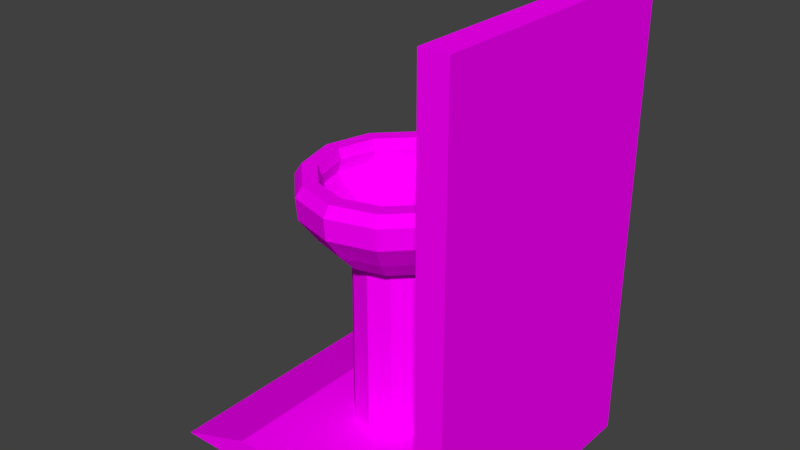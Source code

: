 # Source: fountain.blend  (saved by Blender 2.79.0; exported with 4.5.12 LTS)
import bpy
from mathutils import Matrix  # noqa: F401  (used for matrix-valued properties, if any)

bpy.ops.wm.read_factory_settings(use_empty=True)
scene = bpy.context.scene
scene.name = 'Scene'

# ---- collections
col_collection_1 = bpy.data.collections.new('Collection 1'); scene.collection.children.link(col_collection_1)

# ---- images (referenced by path relative to the original .blend; pixels are not part of the script)
import os
ASSET_DIR = os.environ.get("B2B_ASSET_DIR", "")  # directory of the original .blend (textures are referenced by path, not embedded)
HERE = os.path.dirname(os.path.abspath(__file__))  # packed textures are extracted next to this script under _unpacked/

def load_image(name, relpath, width, height, colorspace="sRGB"):
    """Load a texture the original file referenced (path relative to the .blend, or extracted next to this script)."""
    p = next((c for c in (os.path.join(HERE, relpath), os.path.join(ASSET_DIR, relpath)) if relpath and os.path.exists(c)), "")
    if p:
        img = bpy.data.images.load(p, check_existing=True)
        img.name = name
    else:  # same state as the original file: an image datablock whose file is absent (Cycles renders it pink)
        img = bpy.data.images.new(name, width, height)
        img.source = "FILE"
        img.filepath = "//" + (relpath or name)
    img.colorspace_settings.name = colorspace
    return img
img_marbre5_jpg = load_image('marbre5.jpg', 'marbre5.jpg', 1024, 1024, 'sRGB')

# ---- materials (node trees are filled in below, after node groups)
mat_material = bpy.data.materials.new('Material')
mat_material.alpha_threshold = 0.0
mat_material.roughness = 0.5

# ---- material node trees
mat_material.use_nodes = True; mat_material.node_tree.nodes.clear()
_N = mat_material.node_tree.nodes; _L = mat_material.node_tree.links
n0 = _N.new('ShaderNodeOutputMaterial'); n0.name = 'Material Output'; n0.location = (300, 300)
n1 = _N.new('ShaderNodeBsdfDiffuse'); n1.name = 'Diffuse BSDF'; n1.location = (10, 300)
n2 = _N.new('ShaderNodeTexImage'); n2.name = 'Image Texture'; n2.location = (-180, 300)
n2.width = 140
n2.image = img_marbre5_jpg
_L.new(n1.outputs[0], n0.inputs[0])
_L.new(n2.outputs[0], n1.inputs[0])
n0.is_active_output = True

# ---- world
world_world = bpy.data.worlds.new('World'); scene.world = world_world
world_world.color = (0.05088, 0.05088, 0.05088)
world_world.use_sun_shadow = False
world_world.sun_shadow_jitter_overblur = 0.0
world_world.cycles.sampling_method = 'MANUAL'

# ---- meshes
me_cylinder_002 = bpy.data.meshes.new('Cylinder.002')
me_cylinder_002.from_pydata([(-0.551, -0.866, -2.657), (-0.5269, -0.866, -0.6569), (-0.917, -0.5, -2.657), (-0.8961, -0.5, -0.6569), (-1.051, -4.649e-07, -2.657), (-1.031, -4.649e-07, -0.6569), (-0.917, 0.5, -2.657), (-0.8961, 0.5, -0.6569), (-0.551, 0.866, -2.657), (-0.5269, 0.866, -0.6569), (-0.6701, -1.167, -0.578), (-1.165, -0.6739, -0.578), (-1.347, -5.783e-07, -0.578), (-1.165, 0.6739, -0.578), (-0.6701, 1.167, -0.578), (-0.8399, -1.498, -0.3656), (-1.473, -0.865, -0.3656), (-1.705, -6.943e-07, -0.3656), (-1.473, 0.865, -0.3656), (-0.8399, 1.498, -0.3656), (-1.028, -1.824, -0.1015), (-1.798, -1.053, -0.1015), (-2.081, -8.106e-07, -0.1015), (-1.798, 1.053, -0.1015), (-1.028, 1.824, -0.1015), (-1.048, -1.859, 0.1447), (-1.834, -1.073, 0.1446), (-2.122, -8.236e-07, 0.1446), (-1.834, 1.073, 0.1446), (-1.048, 1.859, 0.1447), (-0.979, -1.729, 0.2629), (-1.71, -0.9985, 0.2629), (-1.978, -7.759e-07, 0.2629), (-1.71, 0.9985, 0.2629), (-0.979, 1.729, 0.2629), (-0.826, -1.437, 0.2629), (-1.436, -0.8298, 0.2629), (-1.659, -6.583e-07, 0.2629), (-1.436, 0.8298, 0.2629), (-0.826, 1.437, 0.2629), (-0.7899, -1.372, 0.1426), (-1.373, -0.792, 0.1426), (-1.586, -6.342e-07, 0.1426), (-1.373, 0.792, 0.1426), (-0.7899, 1.372, 0.1426), (-0.8303, -1.452, -0.005403), (-1.446, -0.8383, -0.005409), (-1.671, -6.66e-07, -0.005411), (-1.446, 0.8383, -0.005409), (-0.8303, 1.452, -0.005403), (-0.7496, -1.306, -0.1205), (-1.303, -0.7539, -0.1205), (-1.505, -6.11e-07, -0.1205), (-1.303, 0.7539, -0.1205), (-0.7496, 1.306, -0.1205), (-0.6137, -1.069, -0.2453), (-1.068, -0.6173, -0.2453), (-1.234, -5.273e-07, -0.2453), (-1.068, 0.6173, -0.2453), (-0.6137, 1.069, -0.2453), (-0.432, -0.6986, -0.3429), (-0.7311, -0.4033, -0.3429), (-0.8405, -3.866e-07, -0.3429), (-0.7311, 0.4033, -0.3429), (-0.432, 0.6986, -0.3429), (-0.2007, -0.2593, -0.4502), (-0.3102, -0.1497, -0.4502), (-0.3504, -2.122e-07, -0.4502), (-0.3102, 0.1497, -0.4502), (-0.2007, 0.2593, -0.4502), (-0.05098, 1.0, -2.657), (-0.05098, 1.0, -0.6569), (-0.05098, -1.0, -2.657), (-0.05098, -1.0, -0.6569), (0.449, -0.866, -2.657), (0.4249, -0.866, -0.6569), (0.815, -0.5, -2.657), (0.7941, -0.5, -0.6569), (0.949, -4.649e-07, -2.657), (0.9292, -4.649e-07, -0.6569), (0.815, 0.5, -2.657), (0.7941, 0.5, -0.6569), (0.449, 0.866, -2.657), (0.4249, 0.866, -0.6569), (-0.05098, 1.348, -0.578), (-0.05098, -1.348, -0.578), (0.5681, -1.167, -0.578), (1.063, -0.6739, -0.578), (1.245, -5.783e-07, -0.578), (1.063, 0.6739, -0.578), (0.5681, 1.167, -0.578), (-0.05098, 1.73, -0.3656), (-0.05098, -1.726, -0.3724), (0.7379, -1.498, -0.3656), (1.371, -0.865, -0.3656), (1.603, -6.943e-07, -0.3656), (1.371, 0.865, -0.3656), (0.7379, 1.498, -0.3656), (-0.05098, 2.106, -0.1015), (-0.05098, -2.106, -0.1015), (0.9258, -1.824, -0.1015), (1.697, -1.053, -0.1015), (1.979, -8.106e-07, -0.1015), (1.697, 1.053, -0.1015), (0.9258, 1.824, -0.1015), (-0.05098, 2.147, 0.1448), (-0.05098, -2.147, 0.1448), (0.9462, -1.859, 0.1447), (1.732, -1.073, 0.1446), (2.02, -8.236e-07, 0.1446), (1.732, 1.073, 0.1446), (0.9462, 1.859, 0.1447), (-0.05098, 1.997, 0.2629), (-0.05098, -1.997, 0.2629), (0.8771, -1.729, 0.2629), (1.608, -0.9985, 0.2629), (1.876, -7.759e-07, 0.2629), (1.608, 0.9985, 0.2629), (0.8771, 1.729, 0.2629), (-0.05098, 1.66, 0.2629), (-0.05098, -1.66, 0.2629), (0.7241, -1.437, 0.2629), (1.334, -0.8298, 0.2629), (1.557, -6.583e-07, 0.2629), (1.334, 0.8298, 0.2629), (0.7241, 1.437, 0.2629), (-0.05098, 1.584, 0.1426), (-0.05098, -1.584, 0.1426), (0.6879, -1.372, 0.1426), (1.271, -0.792, 0.1426), (1.484, -6.342e-07, 0.1426), (1.271, 0.792, 0.1426), (0.6879, 1.372, 0.1426), (-0.05098, 1.677, -0.005398), (-0.05098, -1.677, -0.005398), (0.7283, -1.452, -0.005403), (1.344, -0.8383, -0.005409), (1.569, -6.66e-07, -0.005411), (1.344, 0.8383, -0.005409), (0.7283, 1.452, -0.005403), (-0.05098, 1.508, -0.1205), (-0.05098, -1.526, -0.1141), (0.6476, -1.306, -0.1205), (1.201, -0.7539, -0.1205), (1.403, -6.11e-07, -0.1205), (1.201, 0.7539, -0.1205), (0.6476, 1.306, -0.1205), (-0.05098, 1.235, -0.2453), (-0.05098, -1.235, -0.2453), (0.5117, -1.069, -0.2453), (0.9662, -0.6173, -0.2453), (1.132, -5.273e-07, -0.2453), (0.9662, 0.6173, -0.2453), (0.5117, 1.069, -0.2453), (-0.05098, 0.8067, -0.3429), (-0.05098, -0.8067, -0.3429), (0.33, -0.6986, -0.3429), (0.6291, -0.4033, -0.3429), (0.7385, -3.866e-07, -0.3429), (0.6291, 0.4033, -0.3429), (0.33, 0.6986, -0.3429), (-0.05098, 0.2994, -0.4502), (-0.05098, -0.2994, -0.4502), (0.0987, -0.2593, -0.4502), (0.2083, -0.1497, -0.4502), (0.2484, -2.122e-07, -0.4502), (0.2083, 0.1497, -0.4502), (0.0987, 0.2593, -0.4502), (1.587, 0.03121, 0.6823), (2.914, 0.03121, 1.013), (1.584, 0.0275, 0.6625), (2.913, 0.0275, 0.9862), (1.581, 0.0165, 0.6436), (2.913, 0.0165, 0.9599), (1.579, -0.001369, 0.6261), (2.912, -0.001369, 0.9358), (1.576, -0.02541, 0.6107), (2.912, -0.02541, 0.9146), (1.574, -0.05471, 0.5982), (2.911, -0.05471, 0.8972), (1.573, -0.08813, 0.5888), (2.911, -0.08813, 0.8843), (1.572, -0.1244, 0.5831), (2.911, -0.1244, 0.8763), (1.572, -0.1621, 0.5811), (2.911, -0.1621, 0.8737), (1.572, -0.1998, 0.5831), (2.911, -0.1998, 0.8763), (1.573, -0.2361, 0.5888), (2.911, -0.2361, 0.8843), (1.574, -0.2695, 0.5982), (2.911, -0.2695, 0.8972), (1.576, -0.2988, 0.6107), (2.912, -0.2988, 0.9146), (1.579, -0.3228, 0.6261), (2.912, -0.3228, 0.9358), (1.581, -0.3407, 0.6436), (2.913, -0.3407, 0.9599), (1.584, -0.3517, 0.6625), (2.913, -0.3517, 0.9862), (1.587, -0.3554, 0.6823), (2.914, -0.3554, 1.013), (1.59, -0.3517, 0.702), (2.914, -0.3517, 1.041), (1.592, -0.3407, 0.721), (2.915, -0.3407, 1.067), (1.595, -0.3228, 0.7385), (2.916, -0.3228, 1.091), (2.916, -0.2988, 1.112), (2.916, -0.2695, 1.13), (2.917, -0.2361, 1.143), (2.917, -0.1998, 1.151), (2.917, -0.1621, 1.153), (2.917, -0.1244, 1.151), (2.917, -0.08813, 1.143), (2.916, -0.05471, 1.13), (2.916, -0.02541, 1.112), (1.595, -0.001369, 0.7385), (2.916, -0.001369, 1.091), (1.592, 0.0165, 0.721), (2.915, 0.0165, 1.067), (1.59, 0.0275, 0.702), (2.914, 0.0275, 1.041), (1.843, 0.03121, 0.6837), (2.094, 0.03121, 0.7082), (2.334, 0.03121, 0.7552), (2.555, 0.03121, 0.8232), (2.75, 0.03121, 0.9101), (2.777, 0.0275, 0.8962), (2.577, 0.0275, 0.807), (2.35, 0.0275, 0.7373), (2.104, 0.0275, 0.6891), (1.846, 0.0275, 0.664), (2.803, 0.0165, 0.8828), (2.598, 0.0165, 0.7915), (2.366, 0.0165, 0.7201), (2.114, 0.0165, 0.6708), (1.85, 0.0165, 0.645), (2.827, -0.001369, 0.8705), (2.617, -0.001369, 0.7772), (2.38, -0.001369, 0.7043), (2.123, -0.001369, 0.6539), (1.853, -0.001369, 0.6276), (2.847, -0.02541, 0.8596), (2.634, -0.02541, 0.7647), (2.393, -0.02541, 0.6904), (2.131, -0.02541, 0.6391), (1.856, -0.02541, 0.6123), (2.864, -0.05471, 0.8508), (2.648, -0.05471, 0.7544), (2.403, -0.05471, 0.679), (2.137, -0.05471, 0.6269), (1.858, -0.05471, 0.5997), (2.877, -0.08813, 0.8442), (2.658, -0.08813, 0.7467), (2.411, -0.08813, 0.6705), (2.142, -0.08813, 0.6179), (1.86, -0.08813, 0.5904), (2.885, -0.1244, 0.8401), (2.665, -0.1244, 0.742), (2.416, -0.1244, 0.6653), (2.145, -0.1244, 0.6123), (1.861, -0.1244, 0.5846), (2.888, -0.1621, 0.8387), (2.667, -0.1621, 0.7404), (2.417, -0.1621, 0.6636), (2.146, -0.1621, 0.6105), (1.861, -0.1621, 0.5827), (2.885, -0.1998, 0.8401), (2.665, -0.1998, 0.742), (2.416, -0.1998, 0.6653), (2.145, -0.1998, 0.6123), (1.861, -0.1998, 0.5846), (2.877, -0.2361, 0.8442), (2.658, -0.2361, 0.7467), (2.411, -0.2361, 0.6705), (2.142, -0.2361, 0.6179), (1.86, -0.2361, 0.5904), (2.864, -0.2695, 0.8508), (2.648, -0.2695, 0.7544), (2.403, -0.2695, 0.679), (2.137, -0.2695, 0.6269), (1.858, -0.2695, 0.5997), (2.847, -0.2988, 0.8596), (2.634, -0.2988, 0.7647), (2.393, -0.2988, 0.6904), (2.131, -0.2988, 0.6391), (1.856, -0.2988, 0.6123), (2.827, -0.3228, 0.8705), (2.617, -0.3228, 0.7772), (2.38, -0.3228, 0.7043), (2.123, -0.3228, 0.6539), (1.853, -0.3228, 0.6276), (2.803, -0.3407, 0.8828), (2.598, -0.3407, 0.7915), (2.366, -0.3407, 0.7201), (2.114, -0.3407, 0.6708), (1.85, -0.3407, 0.645), (2.777, -0.3517, 0.8962), (2.577, -0.3517, 0.807), (2.35, -0.3517, 0.7373), (2.104, -0.3517, 0.6891), (1.846, -0.3517, 0.664), (2.75, -0.3554, 0.9101), (2.555, -0.3554, 0.8232), (2.334, -0.3554, 0.7552), (2.094, -0.3554, 0.7082), (1.843, -0.3554, 0.6837), (2.723, -0.3517, 0.924), (2.533, -0.3517, 0.8393), (2.318, -0.3517, 0.7731), (2.084, -0.3517, 0.7273), (1.839, -0.3517, 0.7034), (2.698, -0.3407, 0.9374), (2.512, -0.3407, 0.8548), (2.302, -0.3407, 0.7903), (2.075, -0.3407, 0.7456), (1.836, -0.3407, 0.7223), (2.674, -0.3228, 0.9498), (2.493, -0.3228, 0.8691), (2.288, -0.3228, 0.8061), (2.066, -0.3228, 0.7625), (1.832, -0.3228, 0.7398), (2.653, -0.2988, 0.9606), (2.476, -0.2988, 0.8817), (2.276, -0.2988, 0.82), (2.058, -0.2988, 0.7774), (1.829, -0.2988, 0.7551), (2.636, -0.2695, 0.9695), (2.462, -0.2695, 0.892), (2.265, -0.2695, 0.8314), (2.051, -0.2695, 0.7895), (1.827, -0.2695, 0.7676), (2.623, -0.2361, 0.976), (2.452, -0.2361, 0.8996), (2.258, -0.2361, 0.8398), (2.047, -0.2361, 0.7985), (1.825, -0.2361, 0.777), (2.615, -0.1998, 0.9801), (2.445, -0.1998, 0.9043), (2.253, -0.1998, 0.8451), (2.044, -0.1998, 0.8041), (1.824, -0.1998, 0.7827), (2.613, -0.1621, 0.9815), (2.443, -0.1621, 0.9059), (2.251, -0.1621, 0.8468), (2.043, -0.1621, 0.806), (1.824, -0.1621, 0.7846), (2.615, -0.1244, 0.9801), (2.445, -0.1244, 0.9043), (2.253, -0.1244, 0.8451), (2.044, -0.1244, 0.8041), (1.824, -0.1244, 0.7827), (2.623, -0.08813, 0.976), (2.452, -0.08813, 0.8996), (2.258, -0.08813, 0.8398), (2.047, -0.08813, 0.7985), (1.825, -0.08813, 0.777), (2.636, -0.05471, 0.9695), (2.462, -0.05471, 0.892), (2.265, -0.05471, 0.8314), (2.051, -0.05471, 0.7895), (1.827, -0.05471, 0.7676), (2.653, -0.02541, 0.9606), (2.476, -0.02541, 0.8817), (2.276, -0.02541, 0.82), (2.058, -0.02541, 0.7774), (1.829, -0.02541, 0.7551), (2.674, -0.001369, 0.9498), (2.493, -0.001369, 0.8691), (2.288, -0.001369, 0.8061), (2.066, -0.001369, 0.7625), (1.832, -0.001369, 0.7398), (2.698, 0.0165, 0.9374), (2.512, 0.0165, 0.8548), (2.302, 0.0165, 0.7903), (2.075, 0.0165, 0.7456), (1.836, 0.0165, 0.7223), (2.723, 0.0275, 0.924), (2.533, 0.0275, 0.8393), (2.318, 0.0275, 0.7731), (2.084, 0.0275, 0.7273), (1.839, 0.0275, 0.7034), (1.587, -0.03902, 0.6823), (1.585, -0.04139, 0.6697), (1.583, -0.04839, 0.6576), (1.581, -0.05977, 0.6465), (1.58, -0.07507, 0.6367), (1.579, -0.09373, 0.6287), (1.578, -0.115, 0.6228), (1.578, -0.1381, 0.6191), (1.577, -0.1621, 0.6179), (1.578, -0.1861, 0.6191), (1.578, -0.2092, 0.6228), (1.579, -0.2305, 0.6287), (1.58, -0.2491, 0.6367), (1.581, -0.2645, 0.6465), (1.583, -0.2758, 0.6576), (1.585, -0.2828, 0.6697), (1.587, -0.2852, 0.6823), (1.589, -0.2828, 0.6948), (1.59, -0.2758, 0.7069), (1.592, -0.2645, 0.7181), (1.592, -0.05977, 0.7181), (1.59, -0.04839, 0.7069), (1.589, -0.04139, 0.6948), (1.809, -0.03902, 0.6898), (1.807, -0.04139, 0.6772), (1.805, -0.04839, 0.6651), (1.804, -0.05977, 0.654), (1.802, -0.07507, 0.6442), (1.801, -0.09373, 0.6362), (1.8, -0.115, 0.6303), (1.8, -0.1381, 0.6266), (1.799, -0.1621, 0.6254), (1.8, -0.1861, 0.6266), (1.8, -0.2092, 0.6303), (1.801, -0.2305, 0.6362), (1.802, -0.2491, 0.6442), (1.804, -0.2645, 0.654), (1.805, -0.2758, 0.6651), (1.807, -0.2828, 0.6772), (1.809, -0.2852, 0.6898), (1.811, -0.2828, 0.7023), (1.812, -0.2758, 0.7144), (1.814, -0.2645, 0.7256), (1.815, -0.2491, 0.7353), (1.817, -0.2305, 0.7433), (1.817, -0.2092, 0.7493), (1.818, -0.1861, 0.753), (1.818, -0.1621, 0.7542), (1.818, -0.1381, 0.753), (1.817, -0.115, 0.7493), (1.817, -0.09373, 0.7433), (1.815, -0.07507, 0.7353), (1.814, -0.05977, 0.7256), (1.812, -0.04839, 0.7144), (1.811, -0.04139, 0.7023), (2.006, -0.05731, 0.6898), (2.004, -0.05933, 0.6791), (2.003, -0.06529, 0.6688), (2.002, -0.07497, 0.6593), (2.0, -0.08801, 0.651), (1.999, -0.1039, 0.6442), (1.999, -0.122, 0.6391), (1.998, -0.1417, 0.636), (1.998, -0.1621, 0.6349), (1.998, -0.1826, 0.636), (1.999, -0.2022, 0.6391), (1.999, -0.2203, 0.6442), (2.0, -0.2362, 0.651), (2.002, -0.2492, 0.6593), (2.003, -0.2589, 0.6688), (2.004, -0.2649, 0.6791), (2.006, -0.2669, 0.6898), (2.008, -0.2649, 0.7005), (2.009, -0.2589, 0.7108), (2.01, -0.2492, 0.7203), (2.012, -0.2362, 0.7286), (2.013, -0.2203, 0.7354), (2.013, -0.2022, 0.7404), (2.014, -0.1826, 0.7436), (2.014, -0.1621, 0.7446), (2.014, -0.1417, 0.7436), (2.013, -0.122, 0.7404), (2.013, -0.1039, 0.7354), (2.012, -0.08801, 0.7286), (2.01, -0.07497, 0.7202), (2.009, -0.06529, 0.7108), (2.008, -0.05933, 0.7005), (2.753, -2.98, -2.657), (2.753, -2.98, 2.243), (2.753, 2.98, -2.657), (2.753, 2.98, 2.243), (3.348, -2.98, -2.657), (3.348, -2.98, 2.243), (3.348, 2.98, -2.657), (3.348, 2.98, 2.243), (-1.784, -2.98, -2.657), (3.348, -2.98, -2.657), (-1.784, 2.98, -2.657), (3.348, 2.98, -2.657), (-3.45, -2.98, -2.969), (3.348, -2.98, -2.969), (-3.45, 2.98, -2.969), (3.348, 2.98, -2.969)], [], [(72, 73, 1, 0), (0, 1, 3, 2), (2, 3, 5, 4), (4, 5, 7, 6), (3, 1, 10, 11), (6, 7, 9, 8), (8, 9, 71, 70), (70, 72, 0, 2, 4, 6, 8), (1, 73, 85, 10), (71, 9, 14, 84), (9, 7, 13, 14), (7, 5, 12, 13), (5, 3, 11, 12), (84, 14, 19, 91), (12, 11, 16, 17), (13, 12, 17, 18), (10, 85, 92, 15), (14, 13, 18, 19), (11, 10, 15, 16), (21, 20, 25, 26), (91, 19, 24, 98), (17, 16, 21, 22), (18, 17, 22, 23), (15, 92, 99, 20), (19, 18, 23, 24), (16, 15, 20, 21), (98, 24, 29, 105), (22, 21, 26, 27), (23, 22, 27, 28), (20, 99, 106, 25), (24, 23, 28, 29), (34, 33, 38, 39), (26, 25, 30, 31), (105, 29, 34, 112), (27, 26, 31, 32), (28, 27, 32, 33), (25, 106, 113, 30), (29, 28, 33, 34), (31, 30, 35, 36), (112, 34, 39, 119), (32, 31, 36, 37), (33, 32, 37, 38), (30, 113, 120, 35), (39, 38, 43, 44), (36, 35, 40, 41), (119, 39, 44, 126), (37, 36, 41, 42), (38, 37, 42, 43), (35, 120, 127, 40), (45, 134, 141, 50), (44, 43, 48, 49), (41, 40, 45, 46), (126, 44, 49, 133), (42, 41, 46, 47), (43, 42, 47, 48), (40, 127, 134, 45), (50, 141, 148, 55), (49, 48, 53, 54), (46, 45, 50, 51), (133, 49, 54, 140), (47, 46, 51, 52), (48, 47, 52, 53), (58, 57, 62, 63), (54, 53, 58, 59), (51, 50, 55, 56), (140, 54, 59, 147), (52, 51, 56, 57), (53, 52, 57, 58), (55, 148, 155, 60), (59, 58, 63, 64), (56, 55, 60, 61), (147, 59, 64, 154), (57, 56, 61, 62), (64, 63, 68, 69), (61, 60, 65, 66), (154, 64, 69, 161), (62, 61, 66, 67), (63, 62, 67, 68), (60, 155, 162, 65), (162, 161, 69, 68, 67, 66, 65), (72, 74, 75, 73), (74, 76, 77, 75), (76, 78, 79, 77), (78, 80, 81, 79), (77, 87, 86, 75), (80, 82, 83, 81), (82, 70, 71, 83), (70, 82, 80, 78, 76, 74, 72), (75, 86, 85, 73), (71, 84, 90, 83), (83, 90, 89, 81), (81, 89, 88, 79), (79, 88, 87, 77), (84, 91, 97, 90), (88, 95, 94, 87), (89, 96, 95, 88), (86, 93, 92, 85), (90, 97, 96, 89), (87, 94, 93, 86), (101, 108, 107, 100), (91, 98, 104, 97), (95, 102, 101, 94), (96, 103, 102, 95), (93, 100, 99, 92), (97, 104, 103, 96), (94, 101, 100, 93), (98, 105, 111, 104), (102, 109, 108, 101), (103, 110, 109, 102), (100, 107, 106, 99), (104, 111, 110, 103), (118, 125, 124, 117), (108, 115, 114, 107), (105, 112, 118, 111), (109, 116, 115, 108), (110, 117, 116, 109), (107, 114, 113, 106), (111, 118, 117, 110), (115, 122, 121, 114), (112, 119, 125, 118), (116, 123, 122, 115), (117, 124, 123, 116), (114, 121, 120, 113), (125, 132, 131, 124), (122, 129, 128, 121), (119, 126, 132, 125), (123, 130, 129, 122), (124, 131, 130, 123), (121, 128, 127, 120), (135, 142, 141, 134), (132, 139, 138, 131), (129, 136, 135, 128), (126, 133, 139, 132), (130, 137, 136, 129), (131, 138, 137, 130), (128, 135, 134, 127), (142, 149, 148, 141), (139, 146, 145, 138), (136, 143, 142, 135), (133, 140, 146, 139), (137, 144, 143, 136), (138, 145, 144, 137), (152, 159, 158, 151), (146, 153, 152, 145), (143, 150, 149, 142), (140, 147, 153, 146), (144, 151, 150, 143), (145, 152, 151, 144), (149, 156, 155, 148), (153, 160, 159, 152), (150, 157, 156, 149), (147, 154, 160, 153), (151, 158, 157, 150), (160, 167, 166, 159), (157, 164, 163, 156), (154, 161, 167, 160), (158, 165, 164, 157), (159, 166, 165, 158), (156, 163, 162, 155), (162, 163, 164, 165, 166, 167, 161), (227, 169, 171, 228), (228, 171, 173, 233), (233, 173, 175, 238), (238, 175, 177, 243), (243, 177, 179, 248), (248, 179, 181, 253), (253, 181, 183, 258), (258, 183, 185, 263), (263, 185, 187, 268), (268, 187, 189, 273), (273, 189, 191, 278), (278, 191, 193, 283), (283, 193, 195, 288), (288, 195, 197, 293), (293, 197, 199, 298), (298, 199, 201, 303), (303, 201, 203, 308), (308, 203, 205, 313), (313, 205, 207, 318), (318, 207, 208, 323), (323, 208, 209, 328), (328, 209, 210, 333), (333, 210, 211, 338), (338, 211, 212, 343), (343, 212, 213, 348), (348, 213, 214, 353), (353, 214, 215, 358), (358, 215, 216, 363), (363, 216, 218, 368), (368, 218, 220, 373), (171, 169, 222, 220, 218, 216, 215, 214, 213, 212, 211, 210, 209, 208, 207, 205, 203, 201, 199, 197, 195, 193, 191, 189, 187, 185, 183, 181, 179, 177, 175, 173), (373, 220, 222, 378), (378, 222, 169, 227), (198, 200, 399, 398), (221, 382, 223, 168), (382, 381, 224, 223), (381, 380, 225, 224), (380, 379, 226, 225), (379, 378, 227, 226), (219, 377, 382, 221), (377, 376, 381, 382), (376, 375, 380, 381), (375, 374, 379, 380), (374, 373, 378, 379), (217, 372, 377, 219), (372, 371, 376, 377), (371, 370, 375, 376), (370, 369, 374, 375), (369, 368, 373, 374), (367, 366, 371, 372), (366, 365, 370, 371), (365, 364, 369, 370), (364, 363, 368, 369), (362, 361, 366, 367), (361, 360, 365, 366), (360, 359, 364, 365), (359, 358, 363, 364), (357, 356, 361, 362), (356, 355, 360, 361), (355, 354, 359, 360), (354, 353, 358, 359), (352, 351, 356, 357), (351, 350, 355, 356), (350, 349, 354, 355), (349, 348, 353, 354), (347, 346, 351, 352), (346, 345, 350, 351), (345, 344, 349, 350), (344, 343, 348, 349), (342, 341, 346, 347), (341, 340, 345, 346), (340, 339, 344, 345), (339, 338, 343, 344), (337, 336, 341, 342), (336, 335, 340, 341), (335, 334, 339, 340), (334, 333, 338, 339), (332, 331, 336, 337), (331, 330, 335, 336), (330, 329, 334, 335), (329, 328, 333, 334), (327, 326, 331, 332), (326, 325, 330, 331), (325, 324, 329, 330), (324, 323, 328, 329), (322, 321, 326, 327), (321, 320, 325, 326), (320, 319, 324, 325), (319, 318, 323, 324), (204, 317, 322, 206), (317, 316, 321, 322), (316, 315, 320, 321), (315, 314, 319, 320), (314, 313, 318, 319), (202, 312, 317, 204), (312, 311, 316, 317), (311, 310, 315, 316), (310, 309, 314, 315), (309, 308, 313, 314), (200, 307, 312, 202), (307, 306, 311, 312), (306, 305, 310, 311), (305, 304, 309, 310), (304, 303, 308, 309), (198, 302, 307, 200), (302, 301, 306, 307), (301, 300, 305, 306), (300, 299, 304, 305), (299, 298, 303, 304), (196, 297, 302, 198), (297, 296, 301, 302), (296, 295, 300, 301), (295, 294, 299, 300), (294, 293, 298, 299), (194, 292, 297, 196), (292, 291, 296, 297), (291, 290, 295, 296), (290, 289, 294, 295), (289, 288, 293, 294), (192, 287, 292, 194), (287, 286, 291, 292), (286, 285, 290, 291), (285, 284, 289, 290), (284, 283, 288, 289), (190, 282, 287, 192), (282, 281, 286, 287), (281, 280, 285, 286), (280, 279, 284, 285), (279, 278, 283, 284), (188, 277, 282, 190), (277, 276, 281, 282), (276, 275, 280, 281), (275, 274, 279, 280), (274, 273, 278, 279), (186, 272, 277, 188), (272, 271, 276, 277), (271, 270, 275, 276), (270, 269, 274, 275), (269, 268, 273, 274), (184, 267, 272, 186), (267, 266, 271, 272), (266, 265, 270, 271), (265, 264, 269, 270), (264, 263, 268, 269), (182, 262, 267, 184), (262, 261, 266, 267), (261, 260, 265, 266), (260, 259, 264, 265), (259, 258, 263, 264), (180, 257, 262, 182), (257, 256, 261, 262), (256, 255, 260, 261), (255, 254, 259, 260), (254, 253, 258, 259), (178, 252, 257, 180), (252, 251, 256, 257), (251, 250, 255, 256), (250, 249, 254, 255), (249, 248, 253, 254), (176, 247, 252, 178), (247, 246, 251, 252), (246, 245, 250, 251), (245, 244, 249, 250), (244, 243, 248, 249), (174, 242, 247, 176), (242, 241, 246, 247), (241, 240, 245, 246), (240, 239, 244, 245), (239, 238, 243, 244), (172, 237, 242, 174), (237, 236, 241, 242), (236, 235, 240, 241), (235, 234, 239, 240), (234, 233, 238, 239), (170, 232, 237, 172), (232, 231, 236, 237), (231, 230, 235, 236), (230, 229, 234, 235), (229, 228, 233, 234), (168, 223, 232, 170), (223, 224, 231, 232), (224, 225, 230, 231), (225, 226, 229, 230), (226, 227, 228, 229), (172, 174, 386, 385), (190, 192, 395, 394), (217, 219, 404, 403), (182, 184, 391, 390), (200, 202, 400, 399), (174, 176, 387, 386), (192, 194, 396, 395), (219, 221, 405, 404), (184, 186, 392, 391), (202, 204, 401, 400), (176, 178, 388, 387), (194, 196, 397, 396), (168, 170, 384, 383), (221, 168, 383, 405), (186, 188, 393, 392), (204, 206, 402, 401), (178, 180, 389, 388), (196, 198, 398, 397), (170, 172, 385, 384), (188, 190, 394, 393), (180, 182, 390, 389), (429, 430, 462, 461), (389, 390, 413, 412), (390, 391, 414, 413), (391, 392, 415, 414), (392, 393, 416, 415), (393, 394, 417, 416), (394, 395, 418, 417), (395, 396, 419, 418), (396, 397, 420, 419), (383, 384, 407, 406), (397, 398, 421, 420), (384, 385, 408, 407), (398, 399, 422, 421), (385, 386, 409, 408), (403, 404, 436, 435), (399, 400, 423, 422), (386, 387, 410, 409), (404, 405, 437, 436), (400, 401, 424, 423), (387, 388, 411, 410), (405, 383, 406, 437), (401, 402, 425, 424), (388, 389, 412, 411), (362, 435, 403), (327, 206, 332), (332, 402, 425), (217, 362, 403), (337, 342, 428), (362, 217, 367), (367, 217, 372), (337, 426, 332), (426, 425, 332), (206, 402, 332), (426, 337, 427), (427, 337, 428), (347, 429, 342), (434, 433, 357), (430, 429, 347), (352, 431, 347), (327, 322, 206), (357, 432, 352), (429, 428, 342), (433, 432, 357), (362, 434, 357), (431, 430, 347), (435, 434, 362), (432, 431, 352), (438, 439, 440, 441, 442, 443, 444, 445, 446, 447, 448, 449, 450, 451, 452, 453, 454, 455, 456, 457, 458, 459, 460, 461, 462, 463, 464, 465, 466, 467, 468, 469), (416, 417, 449, 448), (430, 431, 463, 462), (417, 418, 450, 449), (431, 432, 464, 463), (418, 419, 451, 450), (432, 433, 465, 464), (419, 420, 452, 451), (406, 407, 439, 438), (433, 434, 466, 465), (420, 421, 453, 452), (407, 408, 440, 439), (434, 435, 467, 466), (421, 422, 454, 453), (408, 409, 441, 440), (435, 436, 468, 467), (422, 423, 455, 454), (409, 410, 442, 441), (436, 437, 469, 468), (423, 424, 456, 455), (410, 411, 443, 442), (437, 406, 438, 469), (424, 425, 457, 456), (411, 412, 444, 443), (425, 426, 458, 457), (412, 413, 445, 444), (426, 427, 459, 458), (413, 414, 446, 445), (427, 428, 460, 459), (414, 415, 447, 446), (428, 429, 461, 460), (415, 416, 448, 447), (470, 471, 473, 472), (472, 473, 477, 476), (476, 477, 475, 474), (474, 475, 471, 470), (472, 476, 474, 470), (477, 473, 471, 475), (478, 479, 481, 480), (480, 481, 485, 484), (484, 485, 483, 482), (482, 483, 479, 478), (480, 484, 482, 478), (485, 481, 479, 483)])
_uv = me_cylinder_002.uv_layers.new(name='UVMap')
_uv.uv.foreach_set('vector', [0.5756, 0.1587, 0.577, 0.03123, 0.6053, 0.03275, 0.6053, 0.1602, 0.6277, 0.03576, 0.6277, 0.1631, 0.6053, 0.16, 0.6053, 0.03275, 0.6583, 0.03685, 0.6583, 0.1641, 0.6277, 0.163, 0.6277, 0.03576, 0.6889, 0.03576, 0.6889, 0.163, 0.6583, 0.1641, 0.6583, 0.03685, 0.7322, 0.5791, 0.7005, 0.5791, 0.6933, 0.5593, 0.736, 0.5593, 0.6889, 0.163, 0.6901, 0.03487, 0.7129, 0.03463, 0.7114, 0.1628, 0.7114, 0.1628, 0.7129, 0.03463, 0.7421, 0.03454, 0.7421, 0.1627, 0.9046, 0.1617, 0.9362, 0.03792, 0.9635, 0.05445, 0.9793, 0.08314, 0.9793, 0.1163, 0.9635, 0.145, 0.9362, 0.1617, 0.7005, 0.5791, 0.6741, 0.5944, 0.6588, 0.5789, 0.6933, 0.5593, 0.7605, 0.6852, 0.7752, 0.6577, 0.7941, 0.6652, 0.7752, 0.7013, 0.7752, 0.6577, 0.7754, 0.6244, 0.7942, 0.6205, 0.7941, 0.6652, 0.7754, 0.6244, 0.7596, 0.5957, 0.7729, 0.5818, 0.7942, 0.6205, 0.7596, 0.5957, 0.7322, 0.5791, 0.736, 0.5593, 0.7729, 0.5818, 0.7752, 0.7013, 0.7941, 0.6652, 0.8149, 0.6734, 0.7909, 0.7195, 0.7729, 0.5818, 0.736, 0.5593, 0.7403, 0.5376, 0.7876, 0.5665, 0.7942, 0.6205, 0.7729, 0.5818, 0.7876, 0.5665, 0.8149, 0.6162, 0.6933, 0.5593, 0.6588, 0.5789, 0.6417, 0.5626, 0.6856, 0.5374, 0.7941, 0.6652, 0.7942, 0.6205, 0.8149, 0.6162, 0.8149, 0.6734, 0.736, 0.5593, 0.6933, 0.5593, 0.6856, 0.5374, 0.7403, 0.5376, 0.8884, 0.6918, 0.8928, 0.6423, 0.9075, 0.6395, 0.903, 0.69, 0.7909, 0.7195, 0.8149, 0.6734, 0.8361, 0.6808, 0.8061, 0.7376, 0.7876, 0.5665, 0.7403, 0.5376, 0.7452, 0.5155, 0.8028, 0.5506, 0.8149, 0.6162, 0.7876, 0.5665, 0.8028, 0.5506, 0.8361, 0.6111, 0.6856, 0.5374, 0.6417, 0.5626, 0.6243, 0.5464, 0.6787, 0.5152, 0.8149, 0.6734, 0.8149, 0.6162, 0.8361, 0.6111, 0.8361, 0.6808, 0.7403, 0.5376, 0.6856, 0.5374, 0.6787, 0.5152, 0.7452, 0.5155, 0.9418, 0.7033, 0.9418, 0.766, 0.9267, 0.7673, 0.9267, 0.7032, 0.8884, 0.7593, 0.8884, 0.6918, 0.903, 0.69, 0.903, 0.7588, 0.8928, 0.8267, 0.8884, 0.7593, 0.903, 0.7588, 0.9075, 0.8275, 0.8586, 0.64, 0.8552, 0.7007, 0.8399, 0.7001, 0.8435, 0.6382, 0.9418, 0.766, 0.9421, 0.8158, 0.9271, 0.818, 0.9267, 0.7673, 0.6788, 0.2418, 0.7416, 0.2422, 0.7371, 0.2622, 0.6848, 0.262, 0.8368, 0.3305, 0.8368, 0.4016, 0.8275, 0.3993, 0.8275, 0.3331, 0.6217, 0.264, 0.677, 0.2323, 0.6788, 0.2418, 0.6274, 0.2713, 0.803, 0.2688, 0.8368, 0.3305, 0.8275, 0.3331, 0.7961, 0.2757, 0.7445, 0.2328, 0.803, 0.2688, 0.7961, 0.2757, 0.7416, 0.2422, 0.8368, 0.4016, 0.8063, 0.4595, 0.7991, 0.4531, 0.8275, 0.3993, 0.677, 0.2323, 0.7445, 0.2328, 0.7416, 0.2422, 0.6788, 0.2418, 0.8275, 0.3331, 0.8275, 0.3993, 0.8084, 0.3928, 0.8085, 0.3378, 0.6274, 0.2713, 0.6788, 0.2418, 0.6848, 0.262, 0.6419, 0.2867, 0.7961, 0.2757, 0.8275, 0.3331, 0.8085, 0.3378, 0.7824, 0.29, 0.7416, 0.2422, 0.7961, 0.2757, 0.7824, 0.29, 0.7371, 0.2622, 0.8275, 0.3993, 0.7991, 0.4531, 0.7846, 0.4378, 0.8084, 0.3928, 0.9347, 0.4761, 0.9374, 0.5186, 0.9305, 0.5146, 0.9279, 0.4741, 0.8892, 0.3409, 0.889, 0.3796, 0.8817, 0.382, 0.8819, 0.345, 0.9347, 0.4254, 0.9347, 0.4761, 0.9279, 0.4741, 0.9278, 0.4257, 0.9093, 0.415, 0.9113, 0.4682, 0.9047, 0.4658, 0.9027, 0.415, 0.9113, 0.3619, 0.9093, 0.415, 0.9027, 0.415, 0.9047, 0.3643, 0.889, 0.3796, 0.889, 0.4292, 0.8817, 0.4292, 0.8817, 0.382, 0.7993, 0.3887, 0.7783, 0.4288, 0.7732, 0.4223, 0.7914, 0.3856, 0.9279, 0.4741, 0.9305, 0.5146, 0.921, 0.5189, 0.9183, 0.476, 0.9047, 0.4658, 0.91, 0.5029, 0.9007, 0.5081, 0.895, 0.4687, 0.9278, 0.4257, 0.9279, 0.4741, 0.9183, 0.476, 0.9183, 0.425, 0.9027, 0.415, 0.9047, 0.4658, 0.895, 0.4687, 0.893, 0.415, 0.9047, 0.3643, 0.9027, 0.415, 0.893, 0.415, 0.895, 0.3613, 0.8817, 0.382, 0.8817, 0.4292, 0.8725, 0.4292, 0.8725, 0.3794, 0.7914, 0.3856, 0.7732, 0.4223, 0.7629, 0.4101, 0.778, 0.3811, 0.6887, 0.272, 0.7355, 0.2721, 0.7339, 0.2808, 0.6919, 0.2806, 0.7993, 0.3395, 0.7993, 0.3887, 0.7914, 0.3856, 0.7914, 0.3414, 0.6506, 0.2939, 0.6887, 0.272, 0.6919, 0.2806, 0.6577, 0.3003, 0.776, 0.2969, 0.7993, 0.3395, 0.7914, 0.3414, 0.7703, 0.3031, 0.7355, 0.2721, 0.776, 0.2969, 0.7703, 0.3031, 0.7339, 0.2808, 0.731, 0.2952, 0.7608, 0.3134, 0.7464, 0.3288, 0.7269, 0.3169, 0.6919, 0.2806, 0.7339, 0.2808, 0.731, 0.2952, 0.6965, 0.2951, 0.7914, 0.3414, 0.7914, 0.3856, 0.778, 0.3811, 0.778, 0.3449, 0.6577, 0.3003, 0.6919, 0.2806, 0.6965, 0.2951, 0.6688, 0.3109, 0.7703, 0.3031, 0.7914, 0.3414, 0.778, 0.3449, 0.7608, 0.3134, 0.7339, 0.2808, 0.7703, 0.3031, 0.7608, 0.3134, 0.731, 0.2952, 0.778, 0.3811, 0.7629, 0.4101, 0.7472, 0.3926, 0.7575, 0.3731, 0.6965, 0.2951, 0.731, 0.2952, 0.7269, 0.3169, 0.7043, 0.3169, 0.778, 0.3449, 0.778, 0.3811, 0.7575, 0.3731, 0.7576, 0.3493, 0.6688, 0.3109, 0.6965, 0.2951, 0.7043, 0.3169, 0.6857, 0.3277, 0.7608, 0.3134, 0.778, 0.3449, 0.7576, 0.3493, 0.7464, 0.3288, 0.7043, 0.3169, 0.7269, 0.3169, 0.7212, 0.3435, 0.7129, 0.3434, 0.7576, 0.3493, 0.7575, 0.3731, 0.7326, 0.3643, 0.7326, 0.3555, 0.6857, 0.3277, 0.7043, 0.3169, 0.7129, 0.3434, 0.7057, 0.3478, 0.7464, 0.3288, 0.7576, 0.3493, 0.7326, 0.3555, 0.7284, 0.3479, 0.7269, 0.3169, 0.7464, 0.3288, 0.7284, 0.3479, 0.7212, 0.3435, 0.7575, 0.3731, 0.7472, 0.3926, 0.7285, 0.3718, 0.7326, 0.3643, 0.7285, 0.3718, 0.7057, 0.3478, 0.7129, 0.3434, 0.7212, 0.3435, 0.7284, 0.3479, 0.7326, 0.3555, 0.7326, 0.3643, 0.5756, 0.1587, 0.5444, 0.1589, 0.5473, 0.03145, 0.577, 0.03123, 0.5444, 0.1589, 0.5201, 0.1608, 0.5228, 0.03335, 0.5473, 0.03145, 0.7948, 0.03652, 0.8254, 0.03781, 0.8254, 0.1643, 0.7948, 0.163, 0.8254, 0.03781, 0.856, 0.03652, 0.856, 0.163, 0.8254, 0.1643, 0.6592, 0.6552, 0.6398, 0.6597, 0.6399, 0.615, 0.6594, 0.6219, 0.7948, 0.163, 0.7726, 0.1628, 0.7711, 0.03463, 0.7935, 0.03487, 0.7726, 0.1628, 0.7421, 0.1627, 0.7421, 0.03454, 0.7711, 0.03463, 0.9046, 0.1617, 0.8773, 0.1452, 0.8615, 0.1165, 0.8615, 0.08337, 0.8773, 0.05462, 0.9046, 0.03799, 0.9362, 0.03792, 0.6594, 0.6219, 0.6399, 0.615, 0.6588, 0.5789, 0.6741, 0.5944, 0.7605, 0.6852, 0.7752, 0.7013, 0.7407, 0.721, 0.7341, 0.7006, 0.7341, 0.7006, 0.7407, 0.721, 0.698, 0.7209, 0.7024, 0.7006, 0.7024, 0.7006, 0.698, 0.7209, 0.6611, 0.6985, 0.675, 0.684, 0.675, 0.684, 0.6611, 0.6985, 0.6398, 0.6597, 0.6592, 0.6552, 0.7752, 0.7013, 0.7909, 0.7195, 0.7468, 0.7445, 0.7407, 0.721, 0.6611, 0.6985, 0.6448, 0.7155, 0.6175, 0.6658, 0.6398, 0.6597, 0.698, 0.7209, 0.6922, 0.7443, 0.6448, 0.7155, 0.6611, 0.6985, 0.6399, 0.615, 0.6175, 0.6085, 0.6417, 0.5626, 0.6588, 0.5789, 0.7407, 0.721, 0.7468, 0.7445, 0.6922, 0.7443, 0.698, 0.7209, 0.6398, 0.6597, 0.6175, 0.6658, 0.6175, 0.6085, 0.6399, 0.615, 0.8586, 0.8183, 0.8435, 0.8202, 0.84, 0.7654, 0.8552, 0.7646, 0.7909, 0.7195, 0.8061, 0.7376, 0.7518, 0.7688, 0.7468, 0.7445, 0.6448, 0.7155, 0.6276, 0.7334, 0.5943, 0.6729, 0.6175, 0.6658, 0.6922, 0.7443, 0.6852, 0.7685, 0.6276, 0.7334, 0.6448, 0.7155, 0.6175, 0.6085, 0.5943, 0.6032, 0.6243, 0.5464, 0.6417, 0.5626, 0.7468, 0.7445, 0.7518, 0.7688, 0.6852, 0.7685, 0.6922, 0.7443, 0.6175, 0.6658, 0.5943, 0.6729, 0.5943, 0.6032, 0.6175, 0.6085, 0.9418, 0.7033, 0.9267, 0.7032, 0.927, 0.6395, 0.9421, 0.6408, 0.8832, 0.7087, 0.868, 0.7081, 0.8733, 0.6395, 0.8884, 0.6414, 0.8832, 0.7762, 0.868, 0.7769, 0.868, 0.7081, 0.8832, 0.7087, 0.8552, 0.7646, 0.84, 0.7654, 0.8399, 0.7001, 0.8552, 0.7007, 0.8884, 0.8259, 0.8733, 0.8275, 0.868, 0.7769, 0.8832, 0.7762, 0.599, 0.3252, 0.6181, 0.3316, 0.618, 0.3867, 0.599, 0.3913, 0.6835, 0.4907, 0.6848, 0.4822, 0.7477, 0.4827, 0.7511, 0.4912, 0.6217, 0.264, 0.6274, 0.2713, 0.599, 0.3252, 0.5912, 0.3219, 0.625, 0.4548, 0.6304, 0.4488, 0.6848, 0.4822, 0.6835, 0.4907, 0.5912, 0.393, 0.599, 0.3913, 0.6304, 0.4488, 0.625, 0.4548, 0.7511, 0.4912, 0.7477, 0.4827, 0.7991, 0.4531, 0.8063, 0.4595, 0.5912, 0.3219, 0.599, 0.3252, 0.599, 0.3913, 0.5912, 0.393, 0.6848, 0.4822, 0.6894, 0.4622, 0.7417, 0.4625, 0.7477, 0.4827, 0.6274, 0.2713, 0.6419, 0.2867, 0.6181, 0.3316, 0.599, 0.3252, 0.6304, 0.4488, 0.6441, 0.4345, 0.6894, 0.4622, 0.6848, 0.4822, 0.599, 0.3913, 0.618, 0.3867, 0.6441, 0.4345, 0.6304, 0.4488, 0.7477, 0.4827, 0.7417, 0.4625, 0.7846, 0.4378, 0.7991, 0.4531, 0.8561, 0.3461, 0.8637, 0.3503, 0.8592, 0.3875, 0.8514, 0.3851, 0.8514, 0.4914, 0.8592, 0.489, 0.8637, 0.5261, 0.8561, 0.5303, 0.9347, 0.4254, 0.9278, 0.4257, 0.9305, 0.3798, 0.9374, 0.3772, 0.8496, 0.4382, 0.8575, 0.4382, 0.8592, 0.489, 0.8514, 0.4914, 0.8514, 0.3851, 0.8592, 0.3875, 0.8575, 0.4382, 0.8496, 0.4382, 0.8892, 0.479, 0.8819, 0.4767, 0.8817, 0.4292, 0.889, 0.4292, 0.7402, 0.4507, 0.7383, 0.4412, 0.7732, 0.4223, 0.7783, 0.4288, 0.9305, 0.3798, 0.921, 0.3766, 0.9259, 0.3409, 0.9351, 0.346, 0.8824, 0.5144, 0.8733, 0.5191, 0.8728, 0.4793, 0.8819, 0.4767, 0.9278, 0.4257, 0.9183, 0.425, 0.921, 0.3766, 0.9305, 0.3798, 0.8575, 0.4382, 0.8658, 0.4382, 0.8676, 0.492, 0.8592, 0.489, 0.8592, 0.3875, 0.8676, 0.3845, 0.8658, 0.4382, 0.8575, 0.4382, 0.8819, 0.4767, 0.8728, 0.4793, 0.8725, 0.4292, 0.8817, 0.4292, 0.7383, 0.4412, 0.7352, 0.4259, 0.7629, 0.4101, 0.7732, 0.4223, 0.6295, 0.334, 0.6389, 0.3362, 0.6389, 0.3804, 0.6295, 0.3832, 0.6934, 0.4506, 0.6963, 0.4411, 0.7383, 0.4412, 0.7402, 0.4507, 0.6506, 0.2939, 0.6577, 0.3003, 0.6389, 0.3362, 0.6295, 0.334, 0.6529, 0.4258, 0.6599, 0.4188, 0.6963, 0.4411, 0.6934, 0.4506, 0.6295, 0.3832, 0.6389, 0.3804, 0.6599, 0.4188, 0.6529, 0.4258, 0.6537, 0.3762, 0.6752, 0.371, 0.6865, 0.3916, 0.6709, 0.4076, 0.6389, 0.3362, 0.6538, 0.3399, 0.6537, 0.3762, 0.6389, 0.3804, 0.6963, 0.4411, 0.7008, 0.4258, 0.7352, 0.4259, 0.7383, 0.4412, 0.6577, 0.3003, 0.6688, 0.3109, 0.6538, 0.3399, 0.6389, 0.3362, 0.6599, 0.4188, 0.6709, 0.4076, 0.7008, 0.4258, 0.6963, 0.4411, 0.6389, 0.3804, 0.6537, 0.3762, 0.6709, 0.4076, 0.6599, 0.4188, 0.7352, 0.4259, 0.7286, 0.4034, 0.7472, 0.3926, 0.7629, 0.4101, 0.6538, 0.3399, 0.6754, 0.3472, 0.6752, 0.371, 0.6537, 0.3762, 0.7008, 0.4258, 0.706, 0.4034, 0.7286, 0.4034, 0.7352, 0.4259, 0.6688, 0.3109, 0.6857, 0.3277, 0.6754, 0.3472, 0.6538, 0.3399, 0.6709, 0.4076, 0.6865, 0.3916, 0.706, 0.4034, 0.7008, 0.4258, 0.6754, 0.3472, 0.7015, 0.3553, 0.7015, 0.3641, 0.6752, 0.371, 0.706, 0.4034, 0.7129, 0.3761, 0.7213, 0.3762, 0.7286, 0.4034, 0.6857, 0.3277, 0.7057, 0.3478, 0.7015, 0.3553, 0.6754, 0.3472, 0.6865, 0.3916, 0.7057, 0.3717, 0.7129, 0.3761, 0.706, 0.4034, 0.6752, 0.371, 0.7015, 0.3641, 0.7057, 0.3717, 0.6865, 0.3916, 0.7286, 0.4034, 0.7213, 0.3762, 0.7285, 0.3718, 0.7472, 0.3926, 0.7285, 0.3718, 0.7213, 0.3762, 0.7129, 0.3761, 0.7057, 0.3717, 0.7015, 0.3641, 0.7015, 0.3553, 0.7057, 0.3478, 0.278, 0.257, 0.2815, 0.2688, 0.2799, 0.2683, 0.2768, 0.2584, 0.2768, 0.2584, 0.2799, 0.2683, 0.2784, 0.2678, 0.2756, 0.2598, 0.2756, 0.2598, 0.2784, 0.2678, 0.2769, 0.2674, 0.2744, 0.261, 0.2706, 0.2619, 0.2706, 0.2677, 0.2691, 0.2676, 0.2691, 0.2631, 0.2691, 0.2631, 0.2691, 0.2676, 0.2673, 0.2674, 0.2673, 0.2642, 0.154, 0.2673, 0.1508, 0.2672, 0.1516, 0.265, 0.1544, 0.2651, 0.1544, 0.2651, 0.1516, 0.265, 0.1522, 0.2627, 0.1546, 0.2628, 0.1546, 0.2628, 0.1522, 0.2627, 0.1524, 0.2603, 0.1547, 0.2604, 0.1547, 0.2604, 0.1524, 0.2603, 0.1523, 0.2579, 0.1547, 0.258, 0.1547, 0.258, 0.1523, 0.2579, 0.1519, 0.2556, 0.1546, 0.2556, 0.1546, 0.2556, 0.1519, 0.2556, 0.1511, 0.2534, 0.1544, 0.2535, 0.2542, 0.2642, 0.2542, 0.2674, 0.2524, 0.2676, 0.2524, 0.2631, 0.2874, 0.1884, 0.2896, 0.1834, 0.291, 0.1831, 0.2885, 0.1895, 0.2885, 0.1895, 0.291, 0.1831, 0.2925, 0.1827, 0.2898, 0.1908, 0.2898, 0.1908, 0.2925, 0.1827, 0.2941, 0.1823, 0.2911, 0.1922, 0.2911, 0.1922, 0.2941, 0.1823, 0.2957, 0.1818, 0.2923, 0.1937, 0.2923, 0.1937, 0.2957, 0.1818, 0.2973, 0.1812, 0.2936, 0.195, 0.2936, 0.195, 0.2973, 0.1812, 0.2987, 0.1807, 0.2947, 0.1964, 0.2947, 0.1964, 0.2987, 0.1807, 0.3, 0.1802, 0.2957, 0.1975, 0.2311, 0.1973, 0.2312, 0.1808, 0.2328, 0.1806, 0.2326, 0.1985, 0.2326, 0.1985, 0.2328, 0.1806, 0.2346, 0.1804, 0.2344, 0.1995, 0.2344, 0.1995, 0.2346, 0.1804, 0.2367, 0.1803, 0.2365, 0.2003, 0.2365, 0.2003, 0.2367, 0.1803, 0.2389, 0.1802, 0.2387, 0.2007, 0.2387, 0.2007, 0.2389, 0.1802, 0.2412, 0.1802, 0.2411, 0.2009, 0.2411, 0.2009, 0.2412, 0.1802, 0.2435, 0.1802, 0.2434, 0.2007, 0.2434, 0.2007, 0.2435, 0.1802, 0.2457, 0.1802, 0.2456, 0.2002, 0.2456, 0.2002, 0.2457, 0.1802, 0.2477, 0.1804, 0.2476, 0.1994, 0.2476, 0.1994, 0.2477, 0.1804, 0.2495, 0.1805, 0.2493, 0.1984, 0.2493, 0.1984, 0.2495, 0.1805, 0.2509, 0.1807, 0.2508, 0.1971, 0.2815, 0.2529, 0.2861, 0.2702, 0.2847, 0.2698, 0.2804, 0.2542, 0.1453, 0.2723, 0.1436, 0.2725, 0.142, 0.2722, 0.1404, 0.2715, 0.139, 0.2703, 0.1377, 0.2687, 0.1367, 0.2668, 0.136, 0.2646, 0.1356, 0.2623, 0.1354, 0.2599, 0.1357, 0.2575, 0.1362, 0.2552, 0.137, 0.253, 0.1381, 0.2512, 0.1395, 0.2497, 0.141, 0.2486, 0.1426, 0.2479, 0.1442, 0.2477, 0.1459, 0.248, 0.1474, 0.2487, 0.1489, 0.2499, 0.1501, 0.2515, 0.1511, 0.2534, 0.1519, 0.2556, 0.1523, 0.2579, 0.1524, 0.2603, 0.1522, 0.2627, 0.1516, 0.265, 0.1508, 0.2672, 0.1497, 0.269, 0.1484, 0.2705, 0.1469, 0.2716, 0.2804, 0.2542, 0.2847, 0.2698, 0.2831, 0.2693, 0.2792, 0.2555, 0.2792, 0.2555, 0.2831, 0.2693, 0.2815, 0.2688, 0.278, 0.257, 0.1961, 0.1909, 0.1974, 0.1906, 0.1974, 0.1951, 0.1966, 0.1953, 0.284, 0.1817, 0.2802, 0.1971, 0.2789, 0.1971, 0.2829, 0.1812, 0.2802, 0.1971, 0.2777, 0.2127, 0.2764, 0.213, 0.2789, 0.1971, 0.2777, 0.2127, 0.2767, 0.228, 0.2754, 0.2287, 0.2764, 0.213, 0.2767, 0.228, 0.2772, 0.2424, 0.2759, 0.2435, 0.2754, 0.2287, 0.2772, 0.2424, 0.2792, 0.2555, 0.278, 0.257, 0.2759, 0.2435, 0.2851, 0.1822, 0.2813, 0.1972, 0.2802, 0.1971, 0.284, 0.1817, 0.2813, 0.1972, 0.2789, 0.2124, 0.2777, 0.2127, 0.2802, 0.1971, 0.2789, 0.2124, 0.278, 0.2273, 0.2767, 0.228, 0.2777, 0.2127, 0.278, 0.2273, 0.2785, 0.2413, 0.2772, 0.2424, 0.2767, 0.228, 0.2785, 0.2413, 0.2804, 0.2542, 0.2792, 0.2555, 0.2772, 0.2424, 0.2861, 0.1826, 0.2824, 0.1973, 0.2813, 0.1972, 0.2851, 0.1822, 0.2824, 0.1973, 0.2801, 0.2121, 0.2789, 0.2124, 0.2813, 0.1972, 0.2801, 0.2121, 0.2791, 0.2266, 0.278, 0.2273, 0.2789, 0.2124, 0.2791, 0.2266, 0.2796, 0.2403, 0.2785, 0.2413, 0.278, 0.2273, 0.2796, 0.2403, 0.2815, 0.2529, 0.2804, 0.2542, 0.2785, 0.2413, 0.2495, 0.2524, 0.2494, 0.2377, 0.2508, 0.2373, 0.2509, 0.2523, 0.2494, 0.2377, 0.2493, 0.2235, 0.2507, 0.2228, 0.2508, 0.2373, 0.2493, 0.2235, 0.2493, 0.2103, 0.2507, 0.2093, 0.2507, 0.2228, 0.2493, 0.2103, 0.2493, 0.1984, 0.2508, 0.1971, 0.2507, 0.2093, 0.2477, 0.2524, 0.2476, 0.238, 0.2494, 0.2377, 0.2495, 0.2524, 0.2476, 0.238, 0.2475, 0.2241, 0.2493, 0.2235, 0.2494, 0.2377, 0.2475, 0.2241, 0.2475, 0.2111, 0.2493, 0.2103, 0.2493, 0.2235, 0.2475, 0.2111, 0.2476, 0.1994, 0.2493, 0.1984, 0.2493, 0.2103, 0.2457, 0.2525, 0.2456, 0.2382, 0.2476, 0.238, 0.2477, 0.2524, 0.2456, 0.2382, 0.2455, 0.2245, 0.2475, 0.2241, 0.2476, 0.238, 0.2455, 0.2245, 0.2455, 0.2117, 0.2475, 0.2111, 0.2475, 0.2241, 0.2455, 0.2117, 0.2456, 0.2002, 0.2476, 0.1994, 0.2475, 0.2111, 0.2435, 0.2525, 0.2434, 0.2384, 0.2456, 0.2382, 0.2457, 0.2525, 0.2434, 0.2384, 0.2433, 0.2248, 0.2455, 0.2245, 0.2456, 0.2382, 0.2433, 0.2248, 0.2433, 0.2121, 0.2455, 0.2117, 0.2455, 0.2245, 0.2433, 0.2121, 0.2434, 0.2007, 0.2456, 0.2002, 0.2455, 0.2117, 0.2412, 0.2526, 0.2411, 0.2385, 0.2434, 0.2384, 0.2435, 0.2525, 0.2411, 0.2385, 0.241, 0.2249, 0.2433, 0.2248, 0.2434, 0.2384, 0.241, 0.2249, 0.241, 0.2122, 0.2433, 0.2121, 0.2433, 0.2248, 0.241, 0.2122, 0.2411, 0.2009, 0.2434, 0.2007, 0.2433, 0.2121, 0.2389, 0.2526, 0.2388, 0.2384, 0.2411, 0.2385, 0.2412, 0.2526, 0.2388, 0.2384, 0.2387, 0.2248, 0.241, 0.2249, 0.2411, 0.2385, 0.2387, 0.2248, 0.2387, 0.2121, 0.241, 0.2122, 0.241, 0.2249, 0.2387, 0.2121, 0.2387, 0.2007, 0.2411, 0.2009, 0.241, 0.2122, 0.2366, 0.2526, 0.2365, 0.2383, 0.2388, 0.2384, 0.2389, 0.2526, 0.2365, 0.2383, 0.2365, 0.2246, 0.2387, 0.2248, 0.2388, 0.2384, 0.2365, 0.2246, 0.2365, 0.2118, 0.2387, 0.2121, 0.2387, 0.2248, 0.2365, 0.2118, 0.2365, 0.2003, 0.2387, 0.2007, 0.2387, 0.2121, 0.2346, 0.2525, 0.2345, 0.2381, 0.2365, 0.2383, 0.2366, 0.2526, 0.2345, 0.2381, 0.2344, 0.2242, 0.2365, 0.2246, 0.2365, 0.2383, 0.2344, 0.2242, 0.2344, 0.2112, 0.2365, 0.2118, 0.2365, 0.2246, 0.2344, 0.2112, 0.2344, 0.1995, 0.2365, 0.2003, 0.2365, 0.2118, 0.2327, 0.2525, 0.2326, 0.2378, 0.2345, 0.2381, 0.2346, 0.2525, 0.2326, 0.2378, 0.2326, 0.2236, 0.2344, 0.2242, 0.2345, 0.2381, 0.2326, 0.2236, 0.2326, 0.2104, 0.2344, 0.2112, 0.2344, 0.2242, 0.2326, 0.2104, 0.2326, 0.1985, 0.2344, 0.1995, 0.2344, 0.2112, 0.2312, 0.2524, 0.2311, 0.2374, 0.2326, 0.2378, 0.2327, 0.2525, 0.2311, 0.2374, 0.2311, 0.2229, 0.2326, 0.2236, 0.2326, 0.2378, 0.2311, 0.2229, 0.2311, 0.2094, 0.2326, 0.2104, 0.2326, 0.2236, 0.2311, 0.2094, 0.2311, 0.1973, 0.2326, 0.1985, 0.2326, 0.2104, 0.2303, 0.2679, 0.2301, 0.2524, 0.2312, 0.2524, 0.2314, 0.2675, 0.2301, 0.2524, 0.23, 0.237, 0.2311, 0.2374, 0.2312, 0.2524, 0.23, 0.237, 0.23, 0.2221, 0.2311, 0.2229, 0.2311, 0.2374, 0.23, 0.2221, 0.2299, 0.2083, 0.2311, 0.2094, 0.2311, 0.2229, 0.2929, 0.2092, 0.2947, 0.1964, 0.2957, 0.1975, 0.2939, 0.2101, 0.299, 0.2687, 0.295, 0.2533, 0.2961, 0.2532, 0.3, 0.2681, 0.295, 0.2533, 0.2924, 0.2378, 0.2936, 0.238, 0.2961, 0.2532, 0.2924, 0.2378, 0.2913, 0.2226, 0.2925, 0.2232, 0.2936, 0.238, 0.2913, 0.2226, 0.2917, 0.2082, 0.2929, 0.2092, 0.2925, 0.2232, 0.2917, 0.2082, 0.2936, 0.195, 0.2947, 0.1964, 0.2929, 0.2092, 0.2979, 0.2692, 0.2939, 0.2535, 0.295, 0.2533, 0.299, 0.2687, 0.2939, 0.2535, 0.2912, 0.2375, 0.2924, 0.2378, 0.295, 0.2533, 0.2912, 0.2375, 0.29, 0.222, 0.2913, 0.2226, 0.2924, 0.2378, 0.29, 0.222, 0.2904, 0.2072, 0.2917, 0.2082, 0.2913, 0.2226, 0.2904, 0.2072, 0.2923, 0.1937, 0.2936, 0.195, 0.2917, 0.2082, 0.2968, 0.2697, 0.2926, 0.2536, 0.2939, 0.2535, 0.2979, 0.2692, 0.2926, 0.2536, 0.2899, 0.2372, 0.2912, 0.2375, 0.2939, 0.2535, 0.2899, 0.2372, 0.2887, 0.2213, 0.29, 0.222, 0.2912, 0.2375, 0.2887, 0.2213, 0.2891, 0.2061, 0.2904, 0.2072, 0.29, 0.222, 0.2891, 0.2061, 0.2911, 0.1922, 0.2923, 0.1937, 0.2904, 0.2072, 0.2956, 0.2702, 0.2914, 0.2536, 0.2926, 0.2536, 0.2968, 0.2697, 0.2914, 0.2536, 0.2886, 0.2369, 0.2899, 0.2372, 0.2926, 0.2536, 0.2886, 0.2369, 0.2874, 0.2206, 0.2887, 0.2213, 0.2899, 0.2372, 0.2874, 0.2206, 0.2878, 0.2051, 0.2891, 0.2061, 0.2887, 0.2213, 0.2878, 0.2051, 0.2898, 0.1908, 0.2911, 0.1922, 0.2891, 0.2061, 0.2945, 0.2706, 0.2902, 0.2537, 0.2914, 0.2536, 0.2956, 0.2702, 0.2902, 0.2537, 0.2873, 0.2366, 0.2886, 0.2369, 0.2914, 0.2536, 0.2873, 0.2366, 0.2861, 0.2199, 0.2874, 0.2206, 0.2886, 0.2369, 0.2861, 0.2199, 0.2865, 0.204, 0.2878, 0.2051, 0.2874, 0.2206, 0.2865, 0.204, 0.2885, 0.1895, 0.2898, 0.1908, 0.2878, 0.2051, 0.2524, 0.1806, 0.2524, 0.1985, 0.2509, 0.1984, 0.2509, 0.1809, 0.2524, 0.1985, 0.2524, 0.2162, 0.2509, 0.2158, 0.2509, 0.1984, 0.2524, 0.2162, 0.2524, 0.2332, 0.2509, 0.2325, 0.2509, 0.2158, 0.2524, 0.2332, 0.2524, 0.249, 0.2509, 0.248, 0.2509, 0.2325, 0.2524, 0.249, 0.2524, 0.2631, 0.2509, 0.2619, 0.2509, 0.248, 0.2542, 0.1804, 0.2542, 0.1986, 0.2524, 0.1985, 0.2524, 0.1806, 0.2542, 0.1986, 0.2542, 0.2165, 0.2524, 0.2162, 0.2524, 0.1985, 0.2542, 0.2165, 0.2542, 0.2338, 0.2524, 0.2332, 0.2524, 0.2162, 0.2542, 0.2338, 0.2542, 0.2498, 0.2524, 0.249, 0.2524, 0.2332, 0.2542, 0.2498, 0.2542, 0.2642, 0.2524, 0.2631, 0.2524, 0.249, 0.2562, 0.1803, 0.2562, 0.1986, 0.2542, 0.1986, 0.2542, 0.1804, 0.2562, 0.1986, 0.2562, 0.2168, 0.2542, 0.2165, 0.2542, 0.1986, 0.2562, 0.2168, 0.2562, 0.2342, 0.2542, 0.2338, 0.2542, 0.2165, 0.2562, 0.2342, 0.2562, 0.2505, 0.2542, 0.2498, 0.2542, 0.2338, 0.2562, 0.2505, 0.2562, 0.265, 0.2542, 0.2642, 0.2542, 0.2498, 0.2584, 0.1802, 0.2584, 0.1987, 0.2562, 0.1986, 0.2562, 0.1803, 0.2584, 0.1987, 0.2584, 0.2169, 0.2562, 0.2168, 0.2562, 0.1986, 0.2584, 0.2169, 0.2584, 0.2345, 0.2562, 0.2342, 0.2562, 0.2168, 0.2584, 0.2345, 0.2584, 0.2508, 0.2562, 0.2505, 0.2562, 0.2342, 0.2584, 0.2508, 0.2584, 0.2654, 0.2562, 0.265, 0.2562, 0.2505, 0.2607, 0.1802, 0.2607, 0.1987, 0.2584, 0.1987, 0.2584, 0.1802, 0.2607, 0.1987, 0.2607, 0.217, 0.2584, 0.2169, 0.2584, 0.1987, 0.2607, 0.217, 0.2607, 0.2346, 0.2584, 0.2345, 0.2584, 0.2169, 0.2607, 0.2346, 0.2607, 0.251, 0.2584, 0.2508, 0.2584, 0.2345, 0.2607, 0.251, 0.2607, 0.2656, 0.2584, 0.2654, 0.2584, 0.2508, 0.263, 0.1802, 0.263, 0.1987, 0.2607, 0.1987, 0.2607, 0.1802, 0.263, 0.1987, 0.263, 0.2169, 0.2607, 0.217, 0.2607, 0.1987, 0.263, 0.2169, 0.263, 0.2345, 0.2607, 0.2346, 0.2607, 0.217, 0.263, 0.2345, 0.263, 0.2508, 0.2607, 0.251, 0.2607, 0.2346, 0.263, 0.2508, 0.263, 0.2654, 0.2607, 0.2656, 0.2607, 0.251, 0.2653, 0.1803, 0.2653, 0.1986, 0.263, 0.1987, 0.263, 0.1802, 0.2653, 0.1986, 0.2653, 0.2168, 0.263, 0.2169, 0.263, 0.1987, 0.2653, 0.2168, 0.2653, 0.2342, 0.263, 0.2345, 0.263, 0.2169, 0.2653, 0.2342, 0.2653, 0.2505, 0.263, 0.2508, 0.263, 0.2345, 0.2653, 0.2505, 0.2653, 0.265, 0.263, 0.2654, 0.263, 0.2508, 0.2673, 0.1804, 0.2673, 0.1986, 0.2653, 0.1986, 0.2653, 0.1803, 0.2673, 0.1986, 0.2673, 0.2165, 0.2653, 0.2168, 0.2653, 0.1986, 0.2673, 0.2165, 0.2673, 0.2338, 0.2653, 0.2342, 0.2653, 0.2168, 0.2673, 0.2338, 0.2673, 0.2498, 0.2653, 0.2505, 0.2653, 0.2342, 0.2673, 0.2498, 0.2673, 0.2642, 0.2653, 0.265, 0.2653, 0.2505, 0.2691, 0.1806, 0.2691, 0.1985, 0.2673, 0.1986, 0.2673, 0.1804, 0.2691, 0.1985, 0.2691, 0.2162, 0.2673, 0.2165, 0.2673, 0.1986, 0.2691, 0.2162, 0.2691, 0.2332, 0.2673, 0.2338, 0.2673, 0.2165, 0.2691, 0.2332, 0.2691, 0.249, 0.2673, 0.2498, 0.2673, 0.2338, 0.2691, 0.249, 0.2691, 0.2631, 0.2673, 0.2642, 0.2673, 0.2498, 0.2706, 0.1809, 0.2706, 0.1984, 0.2691, 0.1985, 0.2691, 0.1806, 0.2706, 0.1984, 0.2706, 0.2158, 0.2691, 0.2162, 0.2691, 0.1985, 0.2706, 0.2158, 0.2706, 0.2325, 0.2691, 0.2332, 0.2691, 0.2162, 0.2706, 0.2325, 0.2706, 0.248, 0.2691, 0.249, 0.2691, 0.2332, 0.2706, 0.248, 0.2706, 0.2619, 0.2691, 0.2631, 0.2691, 0.249, 0.2717, 0.1811, 0.2717, 0.1983, 0.2706, 0.1984, 0.2706, 0.1809, 0.2717, 0.1983, 0.2717, 0.2153, 0.2706, 0.2158, 0.2706, 0.1984, 0.2739, 0.2136, 0.2728, 0.23, 0.2717, 0.2307, 0.2727, 0.2139, 0.2728, 0.23, 0.2734, 0.2456, 0.2722, 0.2465, 0.2717, 0.2307, 0.2734, 0.2456, 0.2756, 0.2598, 0.2744, 0.261, 0.2722, 0.2465, 0.2818, 0.1807, 0.2777, 0.197, 0.2765, 0.1968, 0.2807, 0.1802, 0.2777, 0.197, 0.2751, 0.2133, 0.2739, 0.2136, 0.2765, 0.1968, 0.2751, 0.2133, 0.2741, 0.2294, 0.2728, 0.23, 0.2739, 0.2136, 0.2741, 0.2294, 0.2746, 0.2445, 0.2734, 0.2456, 0.2728, 0.23, 0.2746, 0.2445, 0.2768, 0.2584, 0.2756, 0.2598, 0.2734, 0.2456, 0.2829, 0.1812, 0.2789, 0.1971, 0.2777, 0.197, 0.2818, 0.1807, 0.2789, 0.1971, 0.2764, 0.213, 0.2751, 0.2133, 0.2777, 0.197, 0.2764, 0.213, 0.2754, 0.2287, 0.2741, 0.2294, 0.2751, 0.2133, 0.2754, 0.2287, 0.2759, 0.2435, 0.2746, 0.2445, 0.2741, 0.2294, 0.2759, 0.2435, 0.278, 0.257, 0.2768, 0.2584, 0.2746, 0.2445, 0.195, 0.2145, 0.1939, 0.2133, 0.1952, 0.2096, 0.1958, 0.2103, 0.1922, 0.1961, 0.1929, 0.1943, 0.1945, 0.1975, 0.1941, 0.1986, 0.2008, 0.2133, 0.1998, 0.2145, 0.1989, 0.2103, 0.1996, 0.2096, 0.1912, 0.2054, 0.1911, 0.203, 0.1934, 0.203, 0.1935, 0.2046, 0.1974, 0.1906, 0.1986, 0.1909, 0.1981, 0.1953, 0.1974, 0.1951, 0.1939, 0.2133, 0.1929, 0.2118, 0.1945, 0.2086, 0.1952, 0.2096, 0.1929, 0.1943, 0.1939, 0.1927, 0.1952, 0.1965, 0.1945, 0.1975, 0.1998, 0.2145, 0.1986, 0.2152, 0.1981, 0.2108, 0.1989, 0.2103, 0.1911, 0.203, 0.1912, 0.2006, 0.1935, 0.2015, 0.1934, 0.203, 0.1986, 0.1909, 0.1998, 0.1916, 0.1989, 0.1957, 0.1981, 0.1953, 0.1929, 0.2118, 0.1922, 0.2099, 0.1941, 0.2074, 0.1945, 0.2086, 0.1939, 0.1927, 0.195, 0.1916, 0.1958, 0.1957, 0.1952, 0.1965, 0.1974, 0.2154, 0.1961, 0.2152, 0.1966, 0.2108, 0.1974, 0.2109, 0.1986, 0.2152, 0.1974, 0.2154, 0.1974, 0.2109, 0.1981, 0.2108, 0.1912, 0.2006, 0.1916, 0.1983, 0.1937, 0.2, 0.1935, 0.2015, 0.1998, 0.1916, 0.2008, 0.1927, 0.1996, 0.1965, 0.1989, 0.1957, 0.1922, 0.2099, 0.1916, 0.2078, 0.1937, 0.206, 0.1941, 0.2074, 0.195, 0.1916, 0.1961, 0.1909, 0.1966, 0.1953, 0.1958, 0.1957, 0.1961, 0.2152, 0.195, 0.2145, 0.1958, 0.2103, 0.1966, 0.2108, 0.1916, 0.1983, 0.1922, 0.1961, 0.1941, 0.1986, 0.1937, 0.2, 0.1916, 0.2078, 0.1912, 0.2054, 0.1935, 0.2046, 0.1937, 0.206, 0.203, 0.2204, 0.203, 0.222, 0.1911, 0.222, 0.1911, 0.2207, 0.1645, 0.2751, 0.1631, 0.2752, 0.1631, 0.261, 0.1645, 0.2609, 0.1631, 0.2752, 0.1616, 0.2752, 0.1616, 0.261, 0.1631, 0.261, 0.1616, 0.2752, 0.1601, 0.2752, 0.1601, 0.261, 0.1616, 0.261, 0.1601, 0.2752, 0.1587, 0.2751, 0.1587, 0.2609, 0.1601, 0.261, 0.1587, 0.2751, 0.1574, 0.275, 0.1574, 0.2608, 0.1587, 0.2609, 0.1574, 0.275, 0.1563, 0.2749, 0.1563, 0.2607, 0.1574, 0.2608, 0.1563, 0.2749, 0.1554, 0.2747, 0.1554, 0.2605, 0.1563, 0.2607, 0.1949, 0.2563, 0.1942, 0.2561, 0.1948, 0.2419, 0.1954, 0.2421, 0.1978, 0.2289, 0.1985, 0.2287, 0.1985, 0.2429, 0.1977, 0.2431, 0.1942, 0.2561, 0.1935, 0.256, 0.194, 0.2418, 0.1948, 0.2419, 0.1985, 0.2287, 0.1992, 0.2285, 0.1992, 0.2427, 0.1985, 0.2429, 0.1935, 0.256, 0.1927, 0.2558, 0.1933, 0.2416, 0.194, 0.2418, 0.1686, 0.2745, 0.1679, 0.2747, 0.1679, 0.2605, 0.1686, 0.2604, 0.1955, 0.2292, 0.1962, 0.2291, 0.1962, 0.2433, 0.1954, 0.2434, 0.1927, 0.2558, 0.192, 0.2556, 0.1925, 0.2414, 0.1933, 0.2416, 0.1679, 0.2747, 0.167, 0.2749, 0.167, 0.2607, 0.1679, 0.2605, 0.1962, 0.2291, 0.197, 0.229, 0.197, 0.2432, 0.1962, 0.2433, 0.192, 0.2556, 0.1912, 0.2555, 0.1918, 0.2412, 0.1925, 0.2414, 0.167, 0.2749, 0.1658, 0.275, 0.1658, 0.2608, 0.167, 0.2607, 0.197, 0.229, 0.1978, 0.2289, 0.1977, 0.2431, 0.197, 0.2432, 0.2044, 0.2205, 0.2037, 0.2203, 0.2037, 0.2061, 0.2044, 0.2063, 0.1658, 0.275, 0.1645, 0.2751, 0.1645, 0.2609, 0.1658, 0.2608, 0.1978, 0.2846, 0.1954, 0.2832, 0.1978, 0.2692, 0.2013, 0.2286, 0.2028, 0.2437, 0.1995, 0.2287, 0.2046, 0.2558, 0.2046, 0.2712, 0.2022, 0.2572, 0.2044, 0.1909, 0.2011, 0.2059, 0.2008, 0.1906, 0.1916, 0.2679, 0.1912, 0.2656, 0.1933, 0.2662, 0.2011, 0.2059, 0.2044, 0.1909, 0.2029, 0.206, 0.2029, 0.206, 0.2044, 0.1909, 0.2044, 0.2061, 0.1916, 0.2679, 0.1942, 0.2688, 0.1921, 0.2701, 0.1942, 0.2688, 0.1948, 0.2697, 0.1921, 0.2701, 0.2028, 0.2437, 0.1992, 0.244, 0.1995, 0.2287, 0.1942, 0.2688, 0.1916, 0.2679, 0.1937, 0.2676, 0.1937, 0.2676, 0.1916, 0.2679, 0.1933, 0.2662, 0.1911, 0.2632, 0.1931, 0.2647, 0.1912, 0.2656, 0.1942, 0.2576, 0.1937, 0.2588, 0.1916, 0.2584, 0.193, 0.2632, 0.1931, 0.2647, 0.1911, 0.2632, 0.1912, 0.2608, 0.1931, 0.2616, 0.1911, 0.2632, 0.2013, 0.2286, 0.2028, 0.2285, 0.2028, 0.2437, 0.1916, 0.2584, 0.1933, 0.2602, 0.1912, 0.2608, 0.1931, 0.2647, 0.1933, 0.2662, 0.1912, 0.2656, 0.1937, 0.2588, 0.1933, 0.2602, 0.1916, 0.2584, 0.1921, 0.2563, 0.1942, 0.2576, 0.1916, 0.2584, 0.1931, 0.2616, 0.193, 0.2632, 0.1911, 0.2632, 0.1948, 0.2566, 0.1942, 0.2576, 0.1921, 0.2563, 0.1933, 0.2602, 0.1931, 0.2616, 0.1912, 0.2608, 0.1985, 0.2558, 0.1991, 0.2559, 0.1998, 0.2562, 0.2004, 0.2568, 0.201, 0.2576, 0.2014, 0.2586, 0.2018, 0.2598, 0.2021, 0.261, 0.2022, 0.2623, 0.2022, 0.2636, 0.2021, 0.2649, 0.2018, 0.2661, 0.2014, 0.2671, 0.201, 0.268, 0.2004, 0.2686, 0.1998, 0.2691, 0.1991, 0.2692, 0.1985, 0.2691, 0.1978, 0.2688, 0.1972, 0.2682, 0.1967, 0.2674, 0.1962, 0.2664, 0.1958, 0.2652, 0.1956, 0.264, 0.1954, 0.2627, 0.1954, 0.2614, 0.1956, 0.2601, 0.1958, 0.2589, 0.1962, 0.2579, 0.1967, 0.257, 0.1972, 0.2564, 0.1978, 0.256, 0.1587, 0.2609, 0.1574, 0.2608, 0.1581, 0.2481, 0.1592, 0.2482, 0.203, 0.222, 0.203, 0.2235, 0.1911, 0.2233, 0.1911, 0.222, 0.1574, 0.2608, 0.1563, 0.2607, 0.1571, 0.248, 0.1581, 0.2481, 0.203, 0.2235, 0.2031, 0.225, 0.1912, 0.2245, 0.1911, 0.2233, 0.1563, 0.2607, 0.1554, 0.2605, 0.1563, 0.2479, 0.1571, 0.248, 0.2031, 0.225, 0.2031, 0.2264, 0.1912, 0.2257, 0.1912, 0.2245, 0.1554, 0.2605, 0.1547, 0.2603, 0.1558, 0.2477, 0.1563, 0.2479, 0.1977, 0.2431, 0.1985, 0.2429, 0.1986, 0.2554, 0.198, 0.2555, 0.2031, 0.2264, 0.2033, 0.2276, 0.1913, 0.2267, 0.1912, 0.2257, 0.1948, 0.2419, 0.194, 0.2418, 0.1948, 0.2291, 0.1954, 0.2293, 0.1985, 0.2429, 0.1992, 0.2427, 0.1992, 0.2552, 0.1986, 0.2554, 0.2033, 0.2276, 0.2034, 0.2285, 0.1915, 0.2276, 0.1913, 0.2267, 0.194, 0.2418, 0.1933, 0.2416, 0.1942, 0.229, 0.1948, 0.2291, 0.1686, 0.2604, 0.1679, 0.2605, 0.167, 0.2479, 0.1676, 0.2478, 0.1954, 0.2434, 0.1962, 0.2433, 0.1967, 0.2557, 0.196, 0.2558, 0.1933, 0.2416, 0.1925, 0.2414, 0.1935, 0.2288, 0.1942, 0.229, 0.1679, 0.2605, 0.167, 0.2607, 0.1662, 0.248, 0.167, 0.2479, 0.1962, 0.2433, 0.197, 0.2432, 0.1973, 0.2557, 0.1967, 0.2557, 0.1925, 0.2414, 0.1918, 0.2412, 0.1929, 0.2287, 0.1935, 0.2288, 0.167, 0.2607, 0.1658, 0.2608, 0.1652, 0.2482, 0.1662, 0.248, 0.197, 0.2432, 0.1977, 0.2431, 0.198, 0.2555, 0.1973, 0.2557, 0.1918, 0.2412, 0.1911, 0.2411, 0.1923, 0.2285, 0.1929, 0.2287, 0.1658, 0.2608, 0.1645, 0.2609, 0.1641, 0.2482, 0.1652, 0.2482, 0.2034, 0.2154, 0.2033, 0.2164, 0.1913, 0.2172, 0.1915, 0.2164, 0.1645, 0.2609, 0.1631, 0.261, 0.1629, 0.2483, 0.1641, 0.2482, 0.2033, 0.2164, 0.2031, 0.2176, 0.1912, 0.2182, 0.1913, 0.2172, 0.1631, 0.261, 0.1616, 0.261, 0.1616, 0.2483, 0.1629, 0.2483, 0.2031, 0.2176, 0.2031, 0.219, 0.1912, 0.2194, 0.1912, 0.2182, 0.1616, 0.261, 0.1601, 0.261, 0.1604, 0.2483, 0.1616, 0.2483, 0.2031, 0.219, 0.203, 0.2204, 0.1911, 0.2207, 0.1912, 0.2194, 0.1601, 0.261, 0.1587, 0.2609, 0.1592, 0.2482, 0.1604, 0.2483, 0.4068, 0.9218, 0.2312, 0.9218, 0.2312, 0.6962, 0.4068, 0.6962, 0.4738, 0.6352, 0.4738, 0.4498, 0.4953, 0.4498, 0.4953, 0.6352, 0.1903, 0.9223, 0.01526, 0.9223, 0.01526, 0.6968, 0.1903, 0.6968, 0.4871, 0.8906, 0.4871, 0.7061, 0.5086, 0.7063, 0.5086, 0.8908, 0.2117, 0.9223, 0.1903, 0.9223, 0.1903, 0.6968, 0.2117, 0.6968, 0.4658, 0.7062, 0.4871, 0.7061, 0.4871, 0.9315, 0.4658, 0.9316, 0.01601, 0.6327, 0.01526, 0.4399, 0.2305, 0.4399, 0.2312, 0.6327, 0.2117, 0.891, 0.2117, 0.6968, 0.223, 0.6968, 0.223, 0.9541, 0.2312, 0.6962, 0.2312, 0.4399, 0.4466, 0.4399, 0.4466, 0.6962, 0.5198, 0.7061, 0.5198, 0.9624, 0.5086, 0.9625, 0.5086, 0.769, 0.2312, 0.6327, 0.2311, 0.6968, 0.01588, 0.6968, 0.01601, 0.6327, 0.5065, 0.6753, 0.4953, 0.6753, 0.4953, 0.4498, 0.5065, 0.4498])
me_cylinder_002.materials.append(mat_material)
me_cylinder_002.use_remesh_preserve_volume = False
me_cylinder_002.use_remesh_preserve_attributes = False
me_cylinder_002.use_mirror_vertex_groups = False
me_cylinder_002.update()

# ---- objects
ob_fuente = bpy.data.objects.new('fuente', me_cylinder_002)

# ---- transforms, parenting, visibility, modifiers, constraints
ob_fuente.location = (0.0, 0.0, 0.1199)
ob_fuente.scale = (0.2013, 0.2013, 0.3837)
ob_fuente.lineart.crease_threshold = 0.0

# ---- collection membership
col_collection_1.objects.link(ob_fuente)

# ---- scene / render settings (as saved in the file)
scene.frame_start = 1; scene.frame_end = 250; scene.frame_set(268)
scene.render.engine = 'CYCLES'
scene.render.resolution_percentage = 50
scene.render.dither_intensity = 0.0
scene.cycles.use_denoising = False
scene.cycles.samples = 128
scene.cycles.sampling_pattern = 'TABULATED_SOBOL'
scene.cycles.use_adaptive_sampling = False
scene.cycles.use_light_tree = False
scene.cycles.blur_glossy = 0.0
scene.cycles.sample_clamp_indirect = 0.0
scene.view_settings.view_transform = 'Standard'
bpy.context.view_layer.update()

# ---- added for rendering (the .blend has no active camera and no usable light): camera, sun
cam_auto = bpy.data.cameras.new('AutoCamera')
cam_auto.lens = 50.0
cam_auto.sensor_width = 36.0
cam_auto.clip_end = 1000.0
ob_auto_camera = bpy.data.objects.new('AutoCamera', cam_auto)
scene.collection.objects.link(ob_auto_camera)
ob_auto_camera.location = (2.49195, -3.00256, 1.98235)
ob_auto_camera.rotation_euler = (1.09748, -7.21219e-08, 0.694738)
scene.camera = ob_auto_camera
light_auto_sun = bpy.data.lights.new('AutoSun', 'SUN')
light_auto_sun.energy = 3.0
light_auto_sun.angle = 0.0523599
ob_auto_sun = bpy.data.objects.new('AutoSun', light_auto_sun)
scene.collection.objects.link(ob_auto_sun)
ob_auto_sun.rotation_euler = (0.872665, 0.174533, 0.523599)
bpy.context.view_layer.update()
